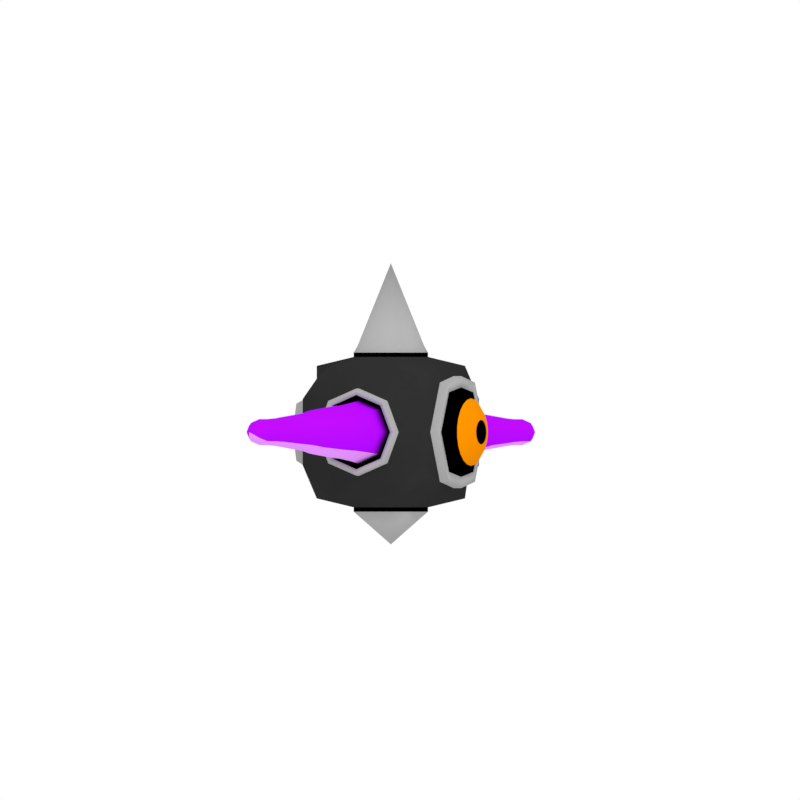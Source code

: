 # Source: FlotseyeSpriting.blend  (saved by Blender 2.79.0; exported with 4.5.12 LTS)
import bpy
from mathutils import Matrix  # noqa: F401  (used for matrix-valued properties, if any)

bpy.ops.wm.read_factory_settings(use_empty=True)
scene = bpy.context.scene
scene.name = 'Scene'

# ---- collections
col_collection_1 = bpy.data.collections.new('Collection 1'); scene.collection.children.link(col_collection_1)

# ---- materials (node trees are filled in below, after node groups)
mat_skin = bpy.data.materials.new('Skin')
mat_skin.alpha_threshold = 0.0
mat_skin.use_transparent_shadow = False
mat_skin.diffuse_color = (0.4554, 0.003441, 1.0, 1.0)
mat_skin.roughness = 0.5
mat_skin.specular_intensity = 0.0
mat_iris = bpy.data.materials.new('Iris')
mat_iris.alpha_threshold = 0.0
mat_iris.use_transparent_shadow = False
mat_iris.diffuse_color = (0.8, 0.2405, 0.0, 1.0)
mat_iris.roughness = 0.5
mat_iris.specular_intensity = 0.0
mat_underskin = bpy.data.materials.new('UnderSkin')
mat_underskin.alpha_threshold = 0.0
mat_underskin.use_transparent_shadow = False
mat_underskin.diffuse_color = (0.7816, 0.2922, 1.0, 1.0)
mat_underskin.roughness = 0.5
mat_underskin.specular_intensity = 0.0
mat_eyewhite = bpy.data.materials.new('EyeWhite')
mat_eyewhite.alpha_threshold = 0.0
mat_eyewhite.use_transparent_shadow = False
mat_eyewhite.diffuse_color = (0.0, 0.0, 0.0, 1.0)
mat_eyewhite.roughness = 0.5
mat_eyewhite.specular_intensity = 0.0
mat_black = bpy.data.materials.new('Black')
mat_black.alpha_threshold = 0.0
mat_black.use_transparent_shadow = False
mat_black.diffuse_color = (0.0, 0.0, 0.0, 1.0)
mat_black.roughness = 0.5
mat_black.specular_intensity = 0.0
mat_metal = bpy.data.materials.new('Metal')
mat_metal.alpha_threshold = 0.0
mat_metal.use_transparent_shadow = False
mat_metal.diffuse_color = (0.3757, 0.3757, 0.3757, 1.0)
mat_metal.roughness = 0.5
mat_metal.line_color = (0.0, 0.0, 0.0, 1.0)
mat_carapace = bpy.data.materials.new('Carapace')
mat_carapace.alpha_threshold = 0.0
mat_carapace.use_transparent_shadow = False
mat_carapace.diffuse_color = (0.02539, 0.02539, 0.02539, 1.0)
mat_carapace.roughness = 0.5
mat_carapace.specular_intensity = 0.0

# ---- material node trees

# ---- world
world_world = bpy.data.worlds.new('World'); scene.world = world_world
world_world.color = (1.0, 1.0, 1.0)
world_world.use_sun_shadow = False
world_world.sun_shadow_jitter_overblur = 0.0
world_world.cycles.sampling_method = 'MANUAL'

# ---- cameras
cam_camera_001 = bpy.data.cameras.new('Camera.001')
cam_camera_001.type = 'ORTHO'
cam_camera_001.clip_end = 100.0
cam_camera_001.lens = 35.0
cam_camera_001.sensor_width = 32.0
cam_camera_001.sensor_height = 18.0
cam_camera_001.ortho_scale = 18.8
cam_camera_001.display_size = 2.0
cam_camera_001.shift_y = 0.05
cam_camera_001.dof.focus_distance = 0.0
cam_camera_001.dof.aperture_fstop = 128.0
cam_camera_001.dof.aperture_blades = 6

# ---- lights
light_sun = bpy.data.lights.new('Sun', 'SUN')
light_sun.transmission_factor = 0.0
light_sun.angle = 0.1993
light_sun.energy = 1.0
light_sun.shadow_buffer_clip_start = 0.5
light_sun.shadow_soft_size = 0.1
light_sun.shadow_cascade_max_distance = 1000.0

# ---- meshes
me_cylinder = bpy.data.meshes.new('Cylinder')
me_cylinder.from_pydata([(1.016, 0.4899, 9.793e-09), (1.833, 0.3983, -3.089e-08), (1.016, 0.3464, -0.3464), (1.833, 0.2816, -0.2816), (1.016, -2.276e-08, -0.4899), (1.833, -1.727e-08, -0.3983), (1.016, -0.3464, -0.3464), (1.833, -0.2816, -0.2816), (1.016, -0.4899, 9.793e-09), (1.833, -0.3983, -3.089e-08), (1.016, -0.3464, 0.3464), (1.833, -0.2816, 0.2816), (1.016, 4.498e-09, 0.4899), (1.833, 4.885e-09, 0.3983), (1.016, 0.3464, 0.3464), (1.833, 0.2816, 0.2816), (1.431, 0.4387, -1.485e-08), (1.431, 0.3102, -0.3102), (1.431, -1.978e-08, -0.4387), (1.431, -0.3102, -0.3102), (1.431, -0.4387, -1.485e-08), (1.431, -0.3102, 0.3102), (1.431, 4.631e-09, 0.4387), (1.431, 0.3102, 0.3102), (2.199, 0.2687, -0.2687), (2.199, 0.38, -3.156e-08), (2.199, -1.447e-08, -0.38), (2.199, -0.2687, -0.2687), (2.199, -0.38, -3.156e-08), (2.199, -0.2687, 0.2687), (2.199, 6.67e-09, 0.38), (2.199, 0.2687, 0.2687), (2.573, 0.248, -0.248), (2.573, 0.3508, -2.828e-08), (2.573, -1.289e-08, -0.3508), (2.573, -0.248, -0.248), (2.573, -0.3508, -2.828e-08), (2.573, -0.248, 0.248), (2.573, 6.624e-09, 0.3508), (2.573, 0.248, 0.248), (2.895, 0.2285, -0.2285), (2.895, 0.3232, -2.545e-08), (2.895, 4.095e-08, -0.3232), (2.895, -0.2285, -0.2285), (2.895, -0.3232, -2.545e-08), (2.895, -0.2285, 0.2285), (2.895, 5.894e-08, 0.3232), (2.895, 0.2285, 0.2285), (3.182, 0.1979, -0.1979), (3.182, 0.2799, -2.139e-08), (3.182, 1.085e-07, -0.2799), (3.182, -0.1979, -0.1979), (3.182, -0.2799, -2.139e-08), (3.182, -0.1979, 0.1979), (3.182, 1.241e-07, 0.2799), (3.182, 0.1979, 0.1979), (3.479, 0.1826, -0.1826), (3.479, 0.2582, -1.843e-08), (3.479, 1.097e-07, -0.2582), (3.479, -0.1826, -0.1826), (3.479, -0.2582, -1.843e-08), (3.479, -0.1826, 0.1826), (3.479, 1.24e-07, 0.2582), (3.479, 0.1826, 0.1826), (3.813, 0.1645, -0.1645), (3.813, 0.2326, -1.569e-08), (3.813, 1.108e-07, -0.2326), (3.813, -0.1645, -0.1645), (3.813, -0.2326, -1.569e-08), (3.813, -0.1645, 0.1645), (3.813, 1.237e-07, 0.2326), (3.813, 0.1645, 0.1645), (4.128, 0.1469, -0.1469), (4.128, 0.2078, -1.139e-08), (4.128, 2.31e-07, -0.2078), (4.128, -0.1469, -0.1469), (4.128, -0.2078, -1.139e-08), (4.128, -0.1469, 0.1469), (4.128, 2.426e-07, 0.2078), (4.128, 0.1469, 0.1469), (4.403, 0.1387, -0.1387), (4.403, 0.1962, -1.002e-08), (4.403, 3.505e-07, -0.1962), (4.403, -0.1387, -0.1387), (4.403, -0.1962, -1.002e-08), (4.403, -0.1387, 0.1387), (4.403, 3.614e-07, 0.1962), (4.403, 0.1387, 0.1387), (4.689, 0.1387, -0.1387), (4.689, 0.1962, -1.002e-08), (4.689, 3.505e-07, -0.1962), (4.689, -0.1387, -0.1387), (4.689, -0.1962, -1.002e-08), (4.689, -0.1387, 0.1387), (4.689, 3.614e-07, 0.1962), (4.689, 0.1387, 0.1387), (4.876, 0.08783, -0.08783), (4.876, 0.1242, -1.561e-09), (4.876, 2.928e-07, -0.1242), (4.876, -0.08783, -0.08783), (4.876, -0.1242, -1.561e-09), (4.876, -0.08783, 0.08783), (4.876, 2.998e-07, 0.1242), (4.876, 0.08783, 0.08783), (5.043, 4.768e-07, 1.397e-08)], [], [(16, 1, 3, 17), (17, 3, 5, 18), (18, 5, 7, 19), (19, 7, 9, 20), (20, 9, 11, 21), (21, 11, 13, 22), (15, 13, 30, 31), (22, 13, 15, 23), (23, 15, 1, 16), (0, 2, 4, 6, 8, 10, 12, 14), (14, 23, 16, 0), (12, 22, 23, 14), (10, 21, 22, 12), (8, 20, 21, 10), (6, 19, 20, 8), (4, 18, 19, 6), (2, 17, 18, 4), (0, 16, 17, 2), (27, 26, 34, 35), (5, 3, 24, 26), (11, 9, 28, 29), (1, 15, 31, 25), (3, 1, 25, 24), (7, 5, 26, 27), (13, 11, 29, 30), (9, 7, 27, 28), (39, 38, 46, 47), (24, 25, 33, 32), (25, 31, 39, 33), (30, 29, 37, 38), (28, 27, 35, 36), (26, 24, 32, 34), (31, 30, 38, 39), (29, 28, 36, 37), (44, 43, 51, 52), (37, 36, 44, 45), (35, 34, 42, 43), (32, 33, 41, 40), (33, 39, 47, 41), (38, 37, 45, 46), (36, 35, 43, 44), (34, 32, 40, 42), (49, 55, 63, 57), (42, 40, 48, 50), (47, 46, 54, 55), (45, 44, 52, 53), (43, 42, 50, 51), (40, 41, 49, 48), (41, 47, 55, 49), (46, 45, 53, 54), (61, 60, 68, 69), (54, 53, 61, 62), (52, 51, 59, 60), (50, 48, 56, 58), (55, 54, 62, 63), (53, 52, 60, 61), (51, 50, 58, 59), (48, 49, 57, 56), (71, 70, 78, 79), (59, 58, 66, 67), (56, 57, 65, 64), (57, 63, 71, 65), (62, 61, 69, 70), (60, 59, 67, 68), (58, 56, 64, 66), (63, 62, 70, 71), (78, 77, 85, 86), (69, 68, 76, 77), (67, 66, 74, 75), (64, 65, 73, 72), (65, 71, 79, 73), (70, 69, 77, 78), (68, 67, 75, 76), (66, 64, 72, 74), (80, 81, 89, 88), (76, 75, 83, 84), (74, 72, 80, 82), (79, 78, 86, 87), (77, 76, 84, 85), (75, 74, 82, 83), (72, 73, 81, 80), (73, 79, 87, 81), (95, 94, 102, 103), (81, 87, 95, 89), (86, 85, 93, 94), (84, 83, 91, 92), (82, 80, 88, 90), (87, 86, 94, 95), (85, 84, 92, 93), (83, 82, 90, 91), (98, 96, 104), (93, 92, 100, 101), (91, 90, 98, 99), (88, 89, 97, 96), (89, 95, 103, 97), (94, 93, 101, 102), (92, 91, 99, 100), (90, 88, 96, 98), (103, 102, 104), (101, 100, 104), (99, 98, 104), (96, 97, 104), (97, 103, 104), (102, 101, 104), (100, 99, 104)])
me_cylinder.polygons.foreach_set('use_smooth', [True] * 105)
me_cylinder.polygons.foreach_set('material_index', [0, 2, 2, 0, 0, 0, 0, 0, 0, 0, 0, 0, 0, 0, 0, 2, 2, 0, 2, 2, 0, 0, 0, 2, 0, 0, 0, 0, 0, 0, 0, 2, 0, 0, 0, 0, 2, 0, 0, 0, 0, 2, 0, 2, 0, 0, 2, 0, 0, 0, 0, 0, 0, 2, 0, 0, 2, 0, 0, 2, 0, 0, 0, 0, 2, 0, 0, 0, 2, 0, 0, 0, 0, 2, 0, 0, 2, 0, 0, 2, 0, 0, 0, 0, 0, 0, 2, 0, 0, 2, 2, 0, 2, 0, 0, 0, 0, 2, 0, 0, 2, 0, 0, 0, 0])
me_cylinder.materials.append(mat_skin)
me_cylinder.materials.append(mat_iris)
me_cylinder.materials.append(mat_underskin)
me_cylinder.use_remesh_preserve_volume = False
me_cylinder.use_remesh_preserve_attributes = False
me_cylinder.use_mirror_vertex_groups = False
me_cylinder.update()
me_sphere = bpy.data.meshes.new('Sphere')
me_sphere.from_pydata([(0.0, -0.6783, 0.1863), (0.0, -0.6253, 0.36), (0.0, -0.5109, 0.5091), (0.0, -0.3618, 0.6235), (0.0, -0.1882, 0.6954), (0.0, -0.001833, 0.7199), (0.0, 0.1845, 0.6954), (0.0, 0.3581, 0.6235), (0.0, 0.5072, 0.5091), (0.0, 0.6216, 0.36), (0.0, 0.6936, 0.1863), (0.0, 0.7181, 6.806e-08), (0.04622, -0.6783, 0.1788), (0.09514, -0.6253, 0.3454), (0.1371, -0.5109, 0.4884), (0.1694, -0.3618, 0.5982), (0.1896, -0.1882, 0.6672), (0.1966, -0.001833, 0.6908), (0.1896, 0.1845, 0.6672), (0.1694, 0.3581, 0.5982), (0.1371, 0.5072, 0.4884), (0.09514, 0.6216, 0.3454), (0.04622, 0.6936, 0.1788), (0.09446, -0.6783, 0.1568), (0.1883, -0.6253, 0.3028), (0.2689, -0.5109, 0.4283), (0.3308, -0.3618, 0.5245), (0.3697, -0.1882, 0.585), (0.3829, -0.001833, 0.6056), (0.3697, 0.1845, 0.585), (0.3308, 0.3581, 0.5245), (0.2689, 0.5072, 0.4283), (0.1883, 0.6216, 0.3028), (0.09446, 0.6936, 0.1568), (0.0, -0.7029, -2.3e-07), (0.1345, -0.6783, 0.122), (0.2658, -0.6253, 0.2357), (0.3785, -0.5109, 0.3334), (0.4649, -0.3618, 0.4083), (0.5193, -0.1882, 0.4554), (0.5378, -0.001833, 0.4715), (0.5193, 0.1845, 0.4554), (0.4649, 0.3581, 0.4083), (0.3785, 0.5072, 0.3334), (0.2658, 0.6216, 0.2357), (0.1345, 0.6936, 0.122), (0.1632, -0.6783, 0.0774), (0.3212, -0.6253, 0.1495), (0.4568, -0.5109, 0.2115), (0.5609, -0.3618, 0.259), (0.6263, -0.1882, 0.2889), (0.6486, -0.001833, 0.2991), (0.6263, 0.1845, 0.2889), (0.5609, 0.3581, 0.259), (0.4568, 0.5072, 0.2115), (0.3212, 0.6216, 0.1495), (0.1632, 0.6936, 0.0774), (0.1782, -0.6783, 0.02652), (0.35, -0.6253, 0.05123), (0.4976, -0.5109, 0.07245), (0.6109, -0.3618, 0.08873), (0.682, -0.1882, 0.09897), (0.7063, -0.001833, 0.1025), (0.682, 0.1845, 0.09897), (0.6109, 0.3581, 0.08873), (0.4976, 0.5072, 0.07245), (0.35, 0.6216, 0.05123), (0.1782, 0.6936, 0.02652), (0.1782, -0.6783, -0.02652), (0.35, -0.6253, -0.05123), (0.4976, -0.5109, -0.07245), (0.6109, -0.3618, -0.08873), (0.682, -0.1882, -0.09897), (0.7063, -0.001833, -0.1025), (0.682, 0.1845, -0.09897), (0.6109, 0.3581, -0.08873), (0.4976, 0.5072, -0.07245), (0.35, 0.6216, -0.05123), (0.1782, 0.6936, -0.02652), (0.1632, -0.6783, -0.0774), (0.3212, -0.6253, -0.1495), (0.4568, -0.5109, -0.2115), (0.5609, -0.3618, -0.259), (0.6263, -0.1882, -0.2889), (0.6486, -0.001833, -0.2991), (0.6263, 0.1845, -0.2889), (0.5609, 0.3581, -0.259), (0.4568, 0.5072, -0.2115), (0.3212, 0.6216, -0.1495), (0.1632, 0.6936, -0.0774), (0.1345, -0.6783, -0.122), (0.2658, -0.6253, -0.2357), (0.3785, -0.5109, -0.3334), (0.4649, -0.3618, -0.4083), (0.5193, -0.1882, -0.4554), (0.5378, -0.001833, -0.4715), (0.5193, 0.1845, -0.4554), (0.4649, 0.3581, -0.4083), (0.3785, 0.5072, -0.3334), (0.2658, 0.6216, -0.2357), (0.1345, 0.6936, -0.122), (0.09446, -0.6783, -0.1568), (0.1883, -0.6253, -0.3028), (0.2689, -0.5109, -0.4283), (0.3308, -0.3618, -0.5245), (0.3697, -0.1882, -0.585), (0.3829, -0.001833, -0.6056), (0.3697, 0.1845, -0.585), (0.3308, 0.3581, -0.5245), (0.2689, 0.5072, -0.4283), (0.1883, 0.6216, -0.3028), (0.09446, 0.6936, -0.1568), (0.04622, -0.6783, -0.1788), (0.09514, -0.6253, -0.3454), (0.1371, -0.5109, -0.4884), (0.1694, -0.3618, -0.5982), (0.1896, -0.1882, -0.6672), (0.1966, -0.001833, -0.6908), (0.1896, 0.1845, -0.6672), (0.1694, 0.3581, -0.5982), (0.1371, 0.5072, -0.4884), (0.09514, 0.6216, -0.3454), (0.04622, 0.6936, -0.1788), (0.0, -0.6783, -0.1863), (0.0, -0.6253, -0.36), (0.0, -0.5109, -0.5091), (0.0, -0.3618, -0.6235), (0.0, -0.1882, -0.6954), (0.0, -0.001833, -0.7199), (0.0, 0.1845, -0.6954), (0.0, 0.3581, -0.6235), (0.0, 0.5072, -0.5091), (0.0, 0.6216, -0.36), (0.0, 0.6936, -0.1863)], [], [(4, 3, 15, 16), (11, 10, 22), (1, 0, 12, 13), (8, 7, 19, 20), (5, 4, 16, 17), (2, 1, 13, 14), (9, 8, 20, 21), (6, 5, 17, 18), (3, 2, 14, 15), (10, 9, 21, 22), (0, 34, 12), (7, 6, 18, 19), (21, 20, 31, 32), (18, 17, 28, 29), (15, 14, 25, 26), (22, 21, 32, 33), (12, 34, 23), (19, 18, 29, 30), (16, 15, 26, 27), (11, 22, 33), (13, 12, 23, 24), (20, 19, 30, 31), (17, 16, 27, 28), (14, 13, 24, 25), (24, 23, 35, 36), (31, 30, 42, 43), (28, 27, 39, 40), (25, 24, 36, 37), (32, 31, 43, 44), (29, 28, 40, 41), (26, 25, 37, 38), (33, 32, 44, 45), (23, 34, 35), (30, 29, 41, 42), (27, 26, 38, 39), (11, 33, 45), (45, 44, 55, 56), (35, 34, 46), (42, 41, 52, 53), (39, 38, 49, 50), (11, 45, 56), (36, 35, 46, 47), (43, 42, 53, 54), (40, 39, 50, 51), (37, 36, 47, 48), (44, 43, 54, 55), (41, 40, 51, 52), (38, 37, 48, 49), (48, 47, 58, 59), (55, 54, 65, 66), (52, 51, 62, 63), (49, 48, 59, 60), (56, 55, 66, 67), (46, 34, 57), (53, 52, 63, 64), (50, 49, 60, 61), (11, 56, 67), (47, 46, 57, 58), (54, 53, 64, 65), (51, 50, 61, 62), (11, 67, 78), (58, 57, 68, 69), (65, 64, 75, 76), (62, 61, 72, 73), (59, 58, 69, 70), (66, 65, 76, 77), (63, 62, 73, 74), (60, 59, 70, 71), (67, 66, 77, 78), (57, 34, 68), (64, 63, 74, 75), (61, 60, 71, 72), (71, 70, 81, 82), (78, 77, 88, 89), (68, 34, 79), (75, 74, 85, 86), (72, 71, 82, 83), (11, 78, 89), (69, 68, 79, 80), (76, 75, 86, 87), (73, 72, 83, 84), (70, 69, 80, 81), (77, 76, 87, 88), (74, 73, 84, 85), (81, 80, 91, 92), (88, 87, 98, 99), (85, 84, 95, 96), (82, 81, 92, 93), (89, 88, 99, 100), (79, 34, 90), (86, 85, 96, 97), (83, 82, 93, 94), (11, 89, 100), (80, 79, 90, 91), (87, 86, 97, 98), (84, 83, 94, 95), (94, 93, 104, 105), (11, 100, 111), (91, 90, 101, 102), (98, 97, 108, 109), (95, 94, 105, 106), (92, 91, 102, 103), (99, 98, 109, 110), (96, 95, 106, 107), (93, 92, 103, 104), (100, 99, 110, 111), (90, 34, 101), (97, 96, 107, 108), (104, 103, 114, 115), (111, 110, 121, 122), (101, 34, 112), (108, 107, 118, 119), (105, 104, 115, 116), (11, 111, 122), (102, 101, 112, 113), (109, 108, 119, 120), (106, 105, 116, 117), (103, 102, 113, 114), (110, 109, 120, 121), (107, 106, 117, 118), (117, 116, 127, 128), (114, 113, 124, 125), (121, 120, 131, 132), (118, 117, 128, 129), (115, 114, 125, 126), (122, 121, 132, 133), (112, 34, 123), (119, 118, 129, 130), (116, 115, 126, 127), (11, 122, 133), (113, 112, 123, 124), (120, 119, 130, 131)])
me_sphere.polygons.foreach_set('use_smooth', [True] * 132)
me_sphere.polygons.foreach_set('material_index', [0, 0, 1, 0, 0, 1, 0, 0, 0, 0, 2, 0, 0, 0, 0, 0, 2, 0, 0, 0, 1, 0, 0, 1, 1, 0, 0, 1, 0, 0, 0, 0, 2, 0, 0, 0, 0, 2, 0, 0, 0, 1, 0, 0, 1, 0, 0, 0, 1, 0, 0, 0, 0, 2, 0, 0, 0, 1, 0, 0, 0, 1, 0, 0, 1, 0, 0, 0, 0, 2, 0, 0, 0, 0, 2, 0, 0, 0, 1, 0, 0, 1, 0, 0, 1, 0, 0, 0, 0, 2, 0, 0, 0, 1, 0, 0, 0, 0, 1, 0, 0, 1, 0, 0, 0, 0, 2, 0, 0, 0, 2, 0, 0, 0, 1, 0, 0, 1, 0, 0, 0, 1, 0, 0, 0, 0, 2, 0, 0, 0, 1, 0])
_ca = me_sphere.color_attributes.new('Col', 'BYTE_COLOR', 'CORNER')
_ca.data.foreach_set('color', [1.0, 1.0, 1.0, 1.0, 1.0, 1.0, 1.0, 1.0, 1.0, 1.0, 1.0, 1.0, 1.0, 1.0, 1.0, 1.0, 1.0, 0.9216, 0.3864, 1.0, 1.0, 0.9216, 0.3864, 1.0, 1.0, 0.9216, 0.3864, 1.0, 1.0, 0.4678, 0.04519, 1.0, 0.0, 0.0, 0.0, 1.0, 0.0, 0.0, 0.0, 1.0, 1.0, 0.4678, 0.04519, 1.0, 1.0, 0.9131, 0.3813, 1.0, 1.0, 0.9216, 0.3864, 1.0, 1.0, 0.9216, 0.3864, 1.0, 1.0, 0.9216, 0.3864, 1.0, 1.0, 1.0, 1.0, 1.0, 1.0, 1.0, 1.0, 1.0, 1.0, 1.0, 1.0, 1.0, 1.0, 1.0, 1.0, 1.0, 1.0, 1.0, 1.0, 1.0, 1.0, 0.4678, 0.04519, 1.0, 1.0, 0.4678, 0.04519, 1.0, 1.0, 1.0, 1.0, 1.0, 1.0, 0.9216, 0.3864, 1.0, 1.0, 0.9131, 0.3813, 1.0, 1.0, 0.9216, 0.3864, 1.0, 1.0, 0.9216, 0.3864, 1.0, 1.0, 1.0, 1.0, 1.0, 1.0, 1.0, 1.0, 1.0, 1.0, 1.0, 1.0, 1.0, 1.0, 1.0, 1.0, 1.0, 1.0, 1.0, 1.0, 1.0, 1.0, 1.0, 1.0, 1.0, 1.0, 1.0, 1.0, 1.0, 1.0, 1.0, 1.0, 1.0, 1.0, 0.9216, 0.3864, 1.0, 1.0, 0.9216, 0.3864, 1.0, 1.0, 0.9216, 0.3864, 1.0, 1.0, 0.9216, 0.3864, 1.0, 0.0, 0.0, 0.0, 1.0, 0.0, 0.0, 0.0, 1.0, 0.0, 0.0, 0.0, 1.0, 1.0, 0.9216, 0.3864, 1.0, 1.0, 0.9216, 0.3864, 1.0, 1.0, 0.9216, 0.3864, 1.0, 1.0, 0.9216, 0.3864, 1.0, 1.0, 0.9216, 0.3864, 1.0, 1.0, 0.9216, 0.3864, 1.0, 1.0, 0.9216, 0.3864, 1.0, 1.0, 0.9216, 0.3864, 1.0, 1.0, 1.0, 1.0, 1.0, 1.0, 1.0, 1.0, 1.0, 1.0, 1.0, 1.0, 1.0, 1.0, 1.0, 1.0, 1.0, 1.0, 1.0, 1.0, 1.0, 1.0, 1.0, 1.0, 1.0, 1.0, 1.0, 1.0, 1.0, 1.0, 1.0, 1.0, 1.0, 1.0, 0.9216, 0.3864, 1.0, 1.0, 0.9216, 0.3864, 1.0, 1.0, 0.9216, 0.3864, 1.0, 1.0, 0.9216, 0.3864, 1.0, 0.0, 0.0, 0.0, 1.0, 0.0, 0.0, 0.0, 1.0, 0.0, 0.0, 0.0, 1.0, 1.0, 0.9216, 0.3864, 1.0, 1.0, 0.9216, 0.3864, 1.0, 1.0, 0.9216, 0.3864, 1.0, 1.0, 0.9216, 0.3864, 1.0, 1.0, 1.0, 1.0, 1.0, 1.0, 1.0, 1.0, 1.0, 1.0, 1.0, 1.0, 1.0, 1.0, 1.0, 1.0, 1.0, 1.0, 0.9216, 0.3864, 1.0, 1.0, 0.9216, 0.3864, 1.0, 1.0, 0.9216, 0.3864, 1.0, 1.0, 0.4678, 0.04519, 1.0, 0.0, 0.0, 0.0, 1.0, 0.0, 0.0, 0.0, 1.0, 1.0, 0.4678, 0.04519, 1.0, 1.0, 0.9216, 0.3864, 1.0, 1.0, 0.9216, 0.3864, 1.0, 1.0, 0.9216, 0.3864, 1.0, 1.0, 0.9216, 0.3864, 1.0, 1.0, 1.0, 1.0, 1.0, 1.0, 1.0, 1.0, 1.0, 1.0, 1.0, 1.0, 1.0, 1.0, 1.0, 1.0, 1.0, 1.0, 1.0, 1.0, 1.0, 1.0, 0.4678, 0.04519, 1.0, 1.0, 0.4678, 0.04519, 1.0, 1.0, 1.0, 1.0, 1.0, 1.0, 0.4678, 0.04519, 1.0, 0.0, 0.0, 0.0, 1.0, 0.0, 0.0, 0.0, 1.0, 1.0, 0.4678, 0.04519, 1.0, 1.0, 0.9216, 0.3864, 1.0, 1.0, 0.9216, 0.3864, 1.0, 1.0, 0.9216, 0.3864, 1.0, 1.0, 0.9216, 0.3864, 1.0, 1.0, 1.0, 1.0, 1.0, 1.0, 1.0, 1.0, 1.0, 1.0, 1.0, 1.0, 1.0, 1.0, 1.0, 1.0, 1.0, 1.0, 1.0, 1.0, 1.0, 1.0, 0.4678, 0.04519, 1.0, 1.0, 0.4678, 0.04519, 1.0, 1.0, 1.0, 1.0, 1.0, 1.0, 0.9216, 0.3864, 1.0, 1.0, 0.9216, 0.3864, 1.0, 1.0, 0.9216, 0.3864, 1.0, 1.0, 0.9216, 0.3864, 1.0, 1.0, 1.0, 1.0, 1.0, 1.0, 1.0, 1.0, 1.0, 1.0, 1.0, 1.0, 1.0, 1.0, 1.0, 1.0, 1.0, 1.0, 1.0, 1.0, 1.0, 1.0, 1.0, 1.0, 1.0, 1.0, 1.0, 1.0, 1.0, 1.0, 1.0, 1.0, 1.0, 1.0, 0.9216, 0.3864, 1.0, 1.0, 0.9216, 0.3864, 1.0, 1.0, 0.9216, 0.3864, 1.0, 1.0, 0.9216, 0.3864, 1.0, 0.0, 0.0, 0.0, 1.0, 0.0, 0.0, 0.0, 1.0, 0.0, 0.0, 0.0, 1.0, 1.0, 0.9216, 0.3864, 1.0, 1.0, 0.9216, 0.3864, 1.0, 1.0, 0.9216, 0.3864, 1.0, 1.0, 0.9216, 0.3864, 1.0, 1.0, 1.0, 1.0, 1.0, 1.0, 1.0, 1.0, 1.0, 1.0, 1.0, 1.0, 1.0, 1.0, 1.0, 1.0, 1.0, 1.0, 0.9216, 0.3864, 1.0, 1.0, 0.9216, 0.3864, 1.0, 1.0, 0.9216, 0.3864, 1.0, 1.0, 0.9216, 0.3864, 1.0, 1.0, 0.9216, 0.3864, 1.0, 1.0, 0.9216, 0.3864, 1.0, 1.0, 0.9216, 0.3864, 1.0, 0.0, 0.0, 0.0, 1.0, 0.0, 0.0, 0.0, 1.0, 0.0, 0.0, 0.0, 1.0, 1.0, 0.9216, 0.3864, 1.0, 1.0, 0.9216, 0.3864, 1.0, 1.0, 0.9216, 0.3864, 1.0, 1.0, 0.9216, 0.3864, 1.0, 1.0, 1.0, 1.0, 1.0, 1.0, 1.0, 1.0, 1.0, 1.0, 1.0, 1.0, 1.0, 1.0, 1.0, 1.0, 1.0, 1.0, 0.9216, 0.3864, 1.0, 1.0, 0.9216, 0.3864, 1.0, 1.0, 0.9216, 0.3864, 1.0, 1.0, 0.4678, 0.04519, 1.0, 0.0, 0.0, 0.0, 1.0, 0.0, 0.0, 0.0, 1.0, 1.0, 0.4678, 0.04519, 1.0, 1.0, 0.9216, 0.3864, 1.0, 1.0, 0.9216, 0.3864, 1.0, 1.0, 0.9216, 0.3864, 1.0, 1.0, 0.9216, 0.3864, 1.0, 1.0, 1.0, 1.0, 1.0, 1.0, 1.0, 1.0, 1.0, 1.0, 1.0, 1.0, 1.0, 1.0, 1.0, 1.0, 1.0, 1.0, 1.0, 1.0, 1.0, 1.0, 0.4678, 0.04519, 1.0, 1.0, 0.4678, 0.04519, 1.0, 1.0, 1.0, 1.0, 1.0, 1.0, 0.9216, 0.3864, 1.0, 1.0, 0.9216, 0.3864, 1.0, 1.0, 0.9216, 0.3864, 1.0, 1.0, 0.9216, 0.3864, 1.0, 1.0, 1.0, 1.0, 1.0, 1.0, 1.0, 1.0, 1.0, 1.0, 1.0, 1.0, 1.0, 1.0, 1.0, 1.0, 1.0, 1.0, 1.0, 1.0, 1.0, 1.0, 1.0, 1.0, 1.0, 1.0, 1.0, 1.0, 1.0, 1.0, 1.0, 1.0, 1.0, 1.0, 1.0, 1.0, 1.0, 1.0, 0.4678, 0.04519, 1.0, 1.0, 0.4678, 0.04519, 1.0, 1.0, 1.0, 1.0, 1.0, 1.0, 0.9216, 0.3864, 1.0, 1.0, 0.9216, 0.3864, 1.0, 1.0, 0.9216, 0.3864, 1.0, 1.0, 0.9216, 0.3864, 1.0, 1.0, 1.0, 1.0, 1.0, 1.0, 1.0, 1.0, 1.0, 1.0, 1.0, 1.0, 1.0, 1.0, 1.0, 1.0, 1.0, 1.0, 1.0, 1.0, 1.0, 1.0, 1.0, 1.0, 1.0, 1.0, 1.0, 1.0, 1.0, 1.0, 1.0, 1.0, 1.0, 1.0, 0.9216, 0.3864, 1.0, 1.0, 0.9216, 0.3864, 1.0, 1.0, 0.9216, 0.3864, 1.0, 1.0, 0.9216, 0.3864, 1.0, 0.0, 0.0, 0.0, 1.0, 0.0, 0.0, 0.0, 1.0, 0.0, 0.0, 0.0, 1.0, 1.0, 0.9216, 0.3864, 1.0, 1.0, 0.9216, 0.3864, 1.0, 1.0, 0.9216, 0.3864, 1.0, 1.0, 0.9216, 0.3864, 1.0, 1.0, 1.0, 1.0, 1.0, 1.0, 1.0, 1.0, 1.0, 1.0, 1.0, 1.0, 1.0, 1.0, 1.0, 1.0, 1.0, 1.0, 0.9216, 0.3864, 1.0, 1.0, 0.9216, 0.3864, 1.0, 1.0, 0.9216, 0.3864, 1.0, 1.0, 0.4678, 0.04519, 1.0, 0.0, 0.0, 0.0, 1.0, 0.0, 0.0, 0.0, 1.0, 1.0, 0.4678, 0.04519, 1.0, 1.0, 0.9216, 0.3864, 1.0, 1.0, 0.9216, 0.3864, 1.0, 1.0, 0.9216, 0.3864, 1.0, 1.0, 0.9216, 0.3864, 1.0, 1.0, 1.0, 1.0, 1.0, 1.0, 1.0, 1.0, 1.0, 1.0, 1.0, 1.0, 1.0, 1.0, 1.0, 1.0, 1.0, 1.0, 0.9216, 0.3864, 1.0, 1.0, 0.9216, 0.3864, 1.0, 1.0, 0.9216, 0.3864, 1.0, 1.0, 0.4678, 0.04519, 1.0, 0.0, 0.0, 0.0, 1.0, 0.0, 0.0, 0.0, 1.0, 1.0, 0.4678, 0.04519, 1.0, 1.0, 0.9216, 0.3864, 1.0, 1.0, 0.9216, 0.3864, 1.0, 1.0, 0.9216, 0.3864, 1.0, 1.0, 0.9216, 0.3864, 1.0, 1.0, 1.0, 1.0, 1.0, 1.0, 1.0, 1.0, 1.0, 1.0, 1.0, 1.0, 1.0, 1.0, 1.0, 1.0, 1.0, 1.0, 1.0, 1.0, 1.0, 1.0, 0.4678, 0.04519, 1.0, 1.0, 0.4678, 0.04519, 1.0, 1.0, 1.0, 1.0, 1.0, 1.0, 0.9216, 0.3864, 1.0, 1.0, 0.9216, 0.3864, 1.0, 1.0, 0.9216, 0.3864, 1.0, 1.0, 0.9216, 0.3864, 1.0, 1.0, 1.0, 1.0, 1.0, 1.0, 1.0, 1.0, 1.0, 1.0, 1.0, 1.0, 1.0, 1.0, 1.0, 1.0, 1.0, 1.0, 1.0, 1.0, 1.0, 1.0, 1.0, 1.0, 1.0, 1.0, 1.0, 1.0, 1.0, 1.0, 1.0, 1.0, 1.0, 1.0, 0.9216, 0.3864, 1.0, 1.0, 0.9216, 0.3864, 1.0, 1.0, 0.9216, 0.3864, 1.0, 1.0, 0.9216, 0.3864, 1.0, 0.0, 0.0, 0.0, 1.0, 0.0, 0.0, 0.0, 1.0, 0.0, 0.0, 0.0, 1.0, 1.0, 0.9216, 0.3864, 1.0, 1.0, 0.9216, 0.3864, 1.0, 1.0, 0.9216, 0.3864, 1.0, 1.0, 0.9216, 0.3864, 1.0, 1.0, 1.0, 1.0, 1.0, 1.0, 1.0, 1.0, 1.0, 1.0, 1.0, 1.0, 1.0, 1.0, 1.0, 1.0, 1.0, 1.0, 1.0, 1.0, 1.0, 1.0, 1.0, 1.0, 1.0, 1.0, 1.0, 1.0, 1.0, 1.0, 1.0, 1.0, 1.0, 1.0, 0.9216, 0.3864, 1.0, 1.0, 0.9216, 0.3864, 1.0, 1.0, 0.9216, 0.3864, 1.0, 1.0, 0.9216, 0.3864, 1.0, 0.0, 0.0, 0.0, 1.0, 0.0, 0.0, 0.0, 1.0, 0.0, 0.0, 0.0, 1.0, 1.0, 0.9216, 0.3864, 1.0, 1.0, 0.9216, 0.3864, 1.0, 1.0, 0.9216, 0.3864, 1.0, 1.0, 0.9216, 0.3864, 1.0, 1.0, 1.0, 1.0, 1.0, 1.0, 1.0, 1.0, 1.0, 1.0, 1.0, 1.0, 1.0, 1.0, 1.0, 1.0, 1.0, 1.0, 0.9216, 0.3864, 1.0, 1.0, 0.9216, 0.3864, 1.0, 1.0, 0.9216, 0.3864, 1.0, 1.0, 0.4678, 0.04519, 1.0, 0.0, 0.0, 0.0, 1.0, 0.0, 0.0, 0.0, 1.0, 1.0, 0.4678, 0.04519, 1.0, 1.0, 0.9216, 0.3864, 1.0, 1.0, 0.9216, 0.3864, 1.0, 1.0, 0.9216, 0.3864, 1.0, 1.0, 0.9216, 0.3864, 1.0, 1.0, 1.0, 1.0, 1.0, 1.0, 1.0, 1.0, 1.0, 1.0, 1.0, 1.0, 1.0, 1.0, 1.0, 1.0, 1.0, 1.0, 1.0, 1.0, 1.0, 1.0, 0.4678, 0.04519, 1.0, 1.0, 0.4678, 0.04519, 1.0, 1.0, 1.0, 1.0, 1.0, 1.0, 0.9216, 0.3864, 1.0, 1.0, 0.9216, 0.3864, 1.0, 1.0, 0.9216, 0.3864, 1.0, 1.0, 0.9216, 0.3864, 1.0, 1.0, 1.0, 1.0, 1.0, 1.0, 1.0, 1.0, 1.0, 1.0, 1.0, 1.0, 1.0, 1.0, 1.0, 1.0, 1.0, 1.0, 1.0, 1.0, 1.0, 1.0, 0.4678, 0.04519, 1.0, 1.0, 0.4678, 0.04519, 1.0, 1.0, 1.0, 1.0, 1.0, 1.0, 0.9216, 0.3864, 1.0, 1.0, 0.9216, 0.3864, 1.0, 1.0, 0.9216, 0.3864, 1.0, 1.0, 0.9216, 0.3864, 1.0, 1.0, 0.9216, 0.3864, 1.0, 1.0, 0.9047, 0.3712, 1.0, 1.0, 0.9216, 0.3864, 1.0, 1.0, 0.9216, 0.3864, 1.0, 1.0, 1.0, 1.0, 1.0, 1.0, 1.0, 1.0, 1.0, 1.0, 1.0, 1.0, 1.0, 1.0, 1.0, 1.0, 1.0, 1.0, 0.9216, 0.3864, 1.0, 1.0, 0.9216, 0.3864, 1.0, 1.0, 0.9216, 0.3864, 1.0, 1.0, 0.9216, 0.3864, 1.0, 0.0, 0.0, 0.0, 1.0, 0.0, 0.0, 0.0, 1.0, 0.0, 0.0, 0.0, 1.0, 1.0, 0.9216, 0.3864, 1.0, 1.0, 0.9216, 0.3864, 1.0, 1.0, 0.9216, 0.3864, 1.0, 1.0, 0.9216, 0.3864, 1.0, 1.0, 1.0, 1.0, 1.0, 1.0, 1.0, 1.0, 1.0, 1.0, 1.0, 1.0, 1.0, 1.0, 1.0, 1.0, 1.0, 1.0, 0.9216, 0.3864, 1.0, 1.0, 0.9216, 0.3864, 1.0, 1.0, 0.9216, 0.3864, 1.0, 1.0, 0.4678, 0.04519, 1.0, 0.0, 0.0, 0.0, 1.0, 0.0, 0.0, 0.0, 1.0, 1.0, 0.4678, 0.04519, 1.0, 1.0, 0.9216, 0.3864, 1.0, 1.0, 0.9216, 0.3864, 1.0, 1.0, 0.9216, 0.3864, 1.0, 1.0, 0.9216, 0.3864, 1.0, 1.0, 1.0, 1.0, 1.0, 1.0, 1.0, 1.0, 1.0, 1.0, 1.0, 1.0, 1.0, 1.0, 1.0, 1.0, 1.0, 1.0, 1.0, 1.0, 1.0, 1.0, 1.0, 1.0, 1.0, 1.0, 1.0, 1.0, 1.0, 1.0, 1.0, 1.0, 1.0, 1.0, 0.9216, 0.3864, 1.0, 1.0, 0.9216, 0.3864, 1.0, 1.0, 0.9216, 0.3864, 1.0, 1.0, 0.4678, 0.04519, 1.0, 0.0, 0.0, 0.0, 1.0, 0.0, 0.0, 0.0, 1.0, 1.0, 0.4678, 0.04519, 1.0, 1.0, 0.9216, 0.3864, 1.0, 1.0, 0.9216, 0.3864, 1.0, 1.0, 0.9216, 0.3864, 1.0, 1.0, 0.9216, 0.3864, 1.0, 1.0, 1.0, 1.0, 1.0, 1.0, 1.0, 1.0, 1.0, 1.0, 1.0, 1.0, 1.0, 1.0, 1.0, 1.0, 1.0, 1.0, 1.0, 1.0, 1.0, 1.0, 0.4678, 0.04519, 1.0, 1.0, 0.4678, 0.04519, 1.0, 1.0, 1.0, 1.0, 1.0, 1.0, 0.9216, 0.3864, 1.0, 1.0, 0.9216, 0.3864, 1.0, 1.0, 0.9216, 0.3864, 1.0, 1.0, 0.9216, 0.3864, 1.0, 1.0, 0.9216, 0.3864, 1.0, 1.0, 0.9216, 0.3864, 1.0, 1.0, 0.9216, 0.3864, 1.0, 1.0, 0.9216, 0.3864, 1.0, 1.0, 1.0, 1.0, 1.0, 1.0, 1.0, 1.0, 1.0, 1.0, 1.0, 1.0, 1.0, 1.0, 1.0, 1.0, 1.0, 1.0, 0.9216, 0.3864, 1.0, 1.0, 0.9216, 0.3864, 1.0, 1.0, 0.9216, 0.3864, 1.0, 1.0, 0.9216, 0.3864, 1.0, 0.0, 0.0, 0.0, 1.0, 0.0, 0.0, 0.0, 1.0, 0.0, 0.0, 0.0, 1.0, 1.0, 0.9216, 0.3864, 1.0, 1.0, 0.9216, 0.3864, 1.0, 1.0, 0.9216, 0.3864, 1.0, 1.0, 0.9216, 0.3864, 1.0, 1.0, 1.0, 1.0, 1.0, 1.0, 1.0, 1.0, 1.0, 1.0, 1.0, 1.0, 1.0, 1.0, 1.0, 1.0, 1.0, 1.0, 0.9216, 0.3864, 1.0, 1.0, 0.9216, 0.3864, 1.0, 1.0, 0.9216, 0.3864, 1.0, 1.0, 0.9216, 0.3864, 1.0, 0.0, 0.0, 0.0, 1.0, 0.0, 0.0, 0.0, 1.0, 0.0, 0.0, 0.0, 1.0, 1.0, 0.9216, 0.3864, 1.0, 1.0, 0.9216, 0.3864, 1.0, 1.0, 0.9216, 0.3864, 1.0, 1.0, 0.9216, 0.3864, 1.0, 1.0, 1.0, 1.0, 1.0, 1.0, 1.0, 1.0, 1.0, 1.0, 1.0, 1.0, 1.0, 1.0, 1.0, 1.0, 1.0, 1.0, 0.9216, 0.3864, 1.0, 1.0, 0.9216, 0.3864, 1.0, 1.0, 0.9216, 0.3864, 1.0, 1.0, 0.4678, 0.04519, 1.0, 0.0, 0.0, 0.0, 1.0, 0.0, 0.0, 0.0, 1.0, 1.0, 0.4678, 0.04519, 1.0, 1.0, 0.9216, 0.3864, 1.0, 1.0, 0.9216, 0.3864, 1.0, 1.0, 0.9216, 0.3864, 1.0, 1.0, 0.9216, 0.3864, 1.0, 1.0, 0.9216, 0.3864, 1.0, 1.0, 0.9216, 0.3864, 1.0, 1.0, 0.9216, 0.3864, 1.0, 1.0, 0.9216, 0.3864, 1.0, 1.0, 1.0, 1.0, 1.0, 1.0, 0.4678, 0.04519, 1.0, 1.0, 0.4678, 0.04519, 1.0, 1.0, 1.0, 1.0, 1.0, 1.0, 0.9216, 0.3864, 1.0, 1.0, 0.9216, 0.3864, 1.0, 1.0, 0.9216, 0.3864, 1.0, 1.0, 0.9216, 0.3864, 1.0, 1.0, 0.9216, 0.3864, 1.0, 1.0, 0.9216, 0.3864, 1.0, 1.0, 0.9216, 0.3864, 1.0, 1.0, 0.9216, 0.3864, 1.0, 1.0, 0.9216, 0.3864, 1.0, 1.0, 0.9216, 0.3864, 1.0, 1.0, 0.9216, 0.3864, 1.0, 1.0, 0.9216, 0.3864, 1.0, 1.0, 1.0, 1.0, 1.0, 1.0, 0.4678, 0.04519, 1.0, 1.0, 0.4678, 0.04519, 1.0, 1.0, 1.0, 1.0, 1.0, 1.0, 0.9216, 0.3864, 1.0, 1.0, 0.9216, 0.3864, 1.0, 1.0, 0.9216, 0.3864, 1.0, 1.0, 0.9216, 0.3864, 1.0, 1.0, 0.9216, 0.3864, 1.0, 1.0, 0.9216, 0.3864, 1.0, 1.0, 0.8963, 0.3663, 1.0, 1.0, 0.9216, 0.3864, 1.0, 1.0, 1.0, 1.0, 1.0, 1.0, 1.0, 1.0, 1.0, 1.0, 1.0, 1.0, 1.0, 1.0, 1.0, 1.0, 1.0, 1.0, 0.9216, 0.3864, 1.0, 1.0, 0.9216, 0.3864, 1.0, 1.0, 0.9216, 0.3864, 1.0, 1.0, 0.9216, 0.3864, 1.0, 0.0, 0.0, 0.0, 1.0, 0.0, 0.0, 0.0, 1.0, 0.0, 0.0, 0.0, 1.0, 1.0, 0.9216, 0.3864, 1.0, 1.0, 0.9216, 0.3864, 1.0, 1.0, 0.9216, 0.3864, 1.0, 1.0, 0.9216, 0.3864, 1.0, 1.0, 1.0, 1.0, 1.0, 1.0, 1.0, 1.0, 1.0, 1.0, 1.0, 1.0, 1.0, 1.0, 1.0, 1.0, 1.0, 1.0, 0.9216, 0.3864, 1.0, 1.0, 0.9216, 0.3864, 1.0, 1.0, 0.9216, 0.3864, 1.0, 1.0, 0.4678, 0.04519, 1.0, 0.0, 0.0, 0.0, 1.0, 0.0, 0.0, 0.0, 1.0, 1.0, 0.4678, 0.04519, 1.0, 1.0, 0.9216, 0.3864, 1.0, 1.0, 0.9216, 0.3864, 1.0, 1.0, 0.9216, 0.3864, 1.0, 1.0, 0.9216, 0.3864, 1.0])
me_sphere.materials.append(mat_eyewhite)
me_sphere.materials.append(mat_iris)
me_sphere.materials.append(mat_black)
me_sphere.use_remesh_preserve_volume = False
me_sphere.use_remesh_preserve_attributes = False
me_sphere.use_mirror_vertex_groups = False
me_sphere.update()
me_cube_001 = bpy.data.meshes.new('Cube.001')
me_cube_001.from_pydata([(0.5007, 1.0, 0.5564), (0.6995, 1.0, 0.0), (0.8354, -1.045, 1.743e-09), (0.5628, 0.0, -1.134), (0.8335, -0.8278, -0.8278), (0.8335, -0.8278, 0.8278), (0.8335, 0.8278, -0.8278), (0.8335, 0.8278, 0.8278), (0.5628, 0.0, 1.134), (0.5, -1.0, 1.0), (0.5, 1.0, -1.0), (0.5, -1.0, -1.0), (0.0, 1.0, -1.0), (0.0, 1.0, 1.0), (1.0, 1.0, 0.0), (1.0, 0.0, -1.0), (1.0, 0.0, 1.0), (1.0, -1.0, 0.0), (0.0, -1.0, -1.0), (0.0, -1.0, 1.0), (0.711, -1.17, -8.263e-10), (0.4234, 1.157, 0.4302), (0.5, 1.0, 1.0), (0.4903, -1.045, 0.7492), (1.0, 1.0, 0.5), (1.0, -1.0, 0.5), (0.0, -1.045, 0.8445), (1.129, 0.0, 0.6575), (0.0, 1.0, 0.6895), (0.4903, -1.045, -0.7492), (1.0, 1.0, -0.5), (1.0, -1.0, -0.5), (0.5007, 1.0, -0.5564), (0.0, -1.045, -0.8445), (1.129, 0.0, -0.6575), (0.0, 1.0, -0.6895), (0.4546, -0.4063, 1.134), (1.001, -0.5048, 1.003), (0.4546, -0.4063, -1.134), (1.0, -0.5, -1.0), (0.0, -0.5671, 1.134), (0.0, -0.5671, -1.134), (1.129, -0.6575, 0.0), (1.129, -0.4694, 0.4694), (1.129, -0.4694, -0.4694), (0.4546, 0.4063, 1.134), (1.0, 0.5, -1.0), (0.4546, 0.4063, -1.134), (1.0, 0.5, 1.0), (0.0, 0.5671, 1.134), (0.0, 0.5671, -1.134), (1.129, 0.6575, 0.0), (1.129, 0.4694, 0.4694), (1.129, 0.4694, -0.4694), (0.8354, -1.17, 1.743e-09), (0.7021, -0.3712, -1.068e-09), (0.4903, -1.17, 0.7492), (0.0, -1.17, 0.8445), (0.4903, -1.17, -0.7492), (0.0, -1.17, -0.8445), (0.4349, -1.17, 0.5993), (0.0, -1.17, 0.6755), (0.4349, -1.17, -0.5993), (0.0, -1.17, -0.6755), (0.0, -0.492, -1.675e-09), (0.4695, -0.3712, 0.505), (0.0, -0.3712, 0.5692), (0.4695, -0.3712, -0.505), (0.0, -0.3712, -0.5692), (0.9922, -1.967e-09, 0.0), (1.228, 0.0, 0.6575), (1.228, 0.0, -0.6575), (1.228, -0.6575, 0.0), (1.228, -0.4694, 0.4694), (1.228, -0.4694, -0.4694), (1.228, 0.6575, 0.0), (1.228, 0.4694, 0.4694), (1.228, 0.4694, -0.4694), (1.228, -1.967e-09, 0.5598), (1.228, -1.967e-09, -0.5598), (1.228, -0.5598, 0.0), (1.228, -0.3997, 0.3997), (1.228, -0.3997, -0.3997), (1.228, 0.5598, 0.0), (1.228, 0.3997, 0.3997), (1.228, 0.3997, -0.3997), (0.9922, -1.967e-09, 0.5598), (0.9922, -1.967e-09, -0.5598), (0.9922, -0.5598, 0.0), (0.9922, -0.3997, 0.3997), (0.9922, -0.3997, -0.3997), (0.9922, 0.5598, 0.0), (0.9922, 0.3997, 0.3997), (0.9922, 0.3997, -0.3997), (0.5628, 0.0, -1.199), (0.5628, 0.0, 1.199), (0.4546, -0.4063, 1.199), (0.4546, -0.4063, -1.199), (0.0, -0.5671, 1.199), (0.0, -0.5671, -1.199), (0.4546, 0.4063, 1.199), (0.4546, 0.4063, -1.199), (0.0, 0.5671, 1.199), (0.0, 0.5671, -1.199), (0.5007, 1.157, 0.5564), (0.6995, 1.157, 0.0), (0.0, 1.157, 0.6895), (0.5007, 1.157, -0.5564), (0.0, 1.157, -0.6895), (0.5514, 1.157, 5.24e-09), (0.3668, 1.375, 0.3371), (0.0, 1.157, 0.5331), (0.4234, 1.157, -0.4302), (0.0, 1.157, -0.5331), (0.4234, 1.375, 0.4302), (0.5514, 1.375, 5.24e-09), (0.3668, 1.144, 0.3371), (0.0, 1.375, 0.5331), (0.4234, 1.375, -0.4302), (0.0, 1.397, -0.5345), (0.4567, 1.375, 4.106e-09), (0.0, 1.375, 0.4177), (0.3668, 1.375, -0.3371), (0.0, 1.423, -0.42), (0.4567, 1.144, 4.106e-09), (0.0, 1.223, 4.106e-09), (0.0, 1.144, 0.4177), (0.3668, 1.144, -0.3371), (0.0, 1.145, -0.4163), (0.4021, 0.3675, 1.297), (0.5155, 1.605e-09, 1.297), (0.0, 0.5153, 1.297), (0.0, 0.0, 2.547), (0.4021, -0.3675, 1.297), (0.0, -0.5153, 1.297), (0.0, 0.0, -1.692)], [], [(31, 17, 2, 29), (0, 22, 7, 24), (43, 37, 5, 25), (28, 13, 22, 0), (38, 39, 4, 11), (41, 38, 11, 18), (36, 40, 19, 9), (3, 38, 97, 94), (25, 5, 9, 23), (17, 25, 23, 2), (8, 45, 100, 95), (47, 46, 15, 3), (2, 23, 56, 54), (23, 26, 57, 56), (23, 9, 19, 26), (44, 42, 17, 31), (52, 27, 70, 76), (52, 48, 16, 27), (32, 1, 14, 30), (48, 45, 8, 16), (28, 0, 104, 106), (37, 36, 9, 5), (0, 1, 105, 104), (51, 52, 76, 75), (42, 43, 25, 17), (1, 0, 24, 14), (12, 35, 32, 10), (10, 32, 30, 6), (46, 53, 34, 15), (39, 44, 31, 4), (11, 29, 33, 18), (4, 31, 29, 11), (15, 34, 44, 39), (27, 43, 73, 70), (16, 8, 36, 37), (34, 53, 77, 71), (50, 47, 101, 103), (38, 41, 99, 97), (3, 15, 39, 38), (27, 16, 37, 43), (6, 30, 53, 46), (14, 24, 52, 51), (7, 22, 45, 48), (24, 7, 48, 52), (30, 14, 51, 53), (10, 6, 46, 47), (12, 10, 47, 50), (22, 13, 49, 45), (58, 54, 20, 62), (59, 58, 62, 63), (33, 29, 58, 59), (29, 2, 54, 58), (62, 20, 55, 67), (63, 62, 67, 68), (54, 56, 60, 20), (56, 57, 61, 60), (55, 65, 66, 64), (67, 55, 64, 68), (60, 61, 66, 65), (20, 60, 65, 55), (71, 77, 85, 79), (70, 73, 81, 78), (73, 72, 80, 81), (75, 76, 84, 83), (42, 44, 74, 72), (43, 42, 72, 73), (53, 51, 75, 77), (44, 34, 71, 74), (78, 81, 89, 86), (81, 80, 88, 89), (83, 84, 92, 91), (82, 79, 87, 90), (76, 70, 78, 84), (77, 75, 83, 85), (72, 74, 82, 80), (74, 71, 79, 82), (93, 91, 69, 87), (91, 92, 86, 69), (69, 86, 89, 88), (87, 69, 88, 90), (79, 85, 93, 87), (84, 78, 86, 92), (85, 83, 91, 93), (80, 82, 90, 88), (96, 95, 130, 133), (97, 99, 135), (98, 96, 133, 134), (101, 94, 135), (45, 49, 102, 100), (40, 36, 96, 98), (47, 3, 94, 101), (36, 8, 95, 96), (105, 107, 112, 109), (107, 108, 113, 112), (32, 35, 108, 107), (1, 32, 107, 105), (112, 113, 119, 118), (111, 21, 114, 117), (104, 105, 109, 21), (106, 104, 21, 111), (118, 119, 123, 122), (117, 114, 110, 121), (109, 112, 118, 115), (21, 109, 115, 114), (122, 123, 128, 127), (121, 110, 116, 126), (115, 118, 122, 120), (114, 115, 120, 110), (128, 125, 124, 127), (125, 126, 116, 124), (120, 122, 127, 124), (110, 120, 124, 116), (100, 102, 131, 129), (95, 100, 129, 130), (94, 97, 135), (103, 101, 135), (132, 134, 133), (133, 130, 132), (130, 129, 132), (129, 131, 132)])
me_cube_001.polygons.foreach_set('use_smooth', [True] * 120)
me_cube_001.polygons.foreach_set('material_index', [2, 2, 2, 2, 2, 2, 2, 0, 2, 2, 0, 2, 1, 1, 2, 2, 1, 2, 2, 2, 2, 2, 2, 1, 2, 2, 2, 2, 2, 2, 2, 2, 2, 1, 2, 1, 0, 0, 2, 2, 2, 2, 2, 2, 2, 2, 2, 2, 1, 1, 1, 1, 0, 0, 1, 1, 0, 0, 0, 0, 1, 1, 1, 1, 1, 1, 1, 1, 0, 0, 1, 0, 1, 1, 1, 1, 0, 0, 0, 0, 0, 0, 1, 0, 1, 1, 1, 1, 0, 0, 0, 0, 2, 2, 2, 2, 1, 1, 2, 2, 1, 1, 1, 1, 1, 1, 1, 1, 0, 0, 1, 1, 1, 1, 1, 1, 1, 1, 1, 1])
me_cube_001.materials.append(mat_black)
me_cube_001.materials.append(mat_metal)
me_cube_001.materials.append(mat_carapace)
me_cube_001.use_remesh_preserve_volume = False
me_cube_001.use_remesh_preserve_attributes = False
me_cube_001.use_mirror_vertex_groups = False
me_cube_001.update()
arm_armature = bpy.data.armatures.new('Armature')  # bones are not reproduced

# ---- objects
ob_sun = bpy.data.objects.new('Sun', light_sun)
ob_camera = bpy.data.objects.new('Camera', cam_camera_001)
ob_armature = bpy.data.objects.new('Armature', arm_armature)
ob_cylinder = bpy.data.objects.new('Cylinder', me_cylinder)
ob_sphere = bpy.data.objects.new('Sphere', me_sphere)
ob_cube = bpy.data.objects.new('Cube', me_cube_001)

# ---- transforms, parenting, visibility, modifiers, constraints
ob_sun.location = (-6.21, -4.279, 5.858)
ob_sun.rotation_euler = (0.9112, -0.669, -0.5446)
ob_sun.lineart.crease_threshold = 0.0
ob_camera.location = (-9.13, -4.5, 1.63)
ob_camera.rotation_euler = (1.571, -0.0, -1.134)
ob_camera.lineart.crease_threshold = 0.0
ob_armature.location = (0.0, 0.0, 1.817)
ob_armature.scale = (1.559, 1.559, 1.559)
ob_armature.hide_viewport = True
ob_armature.show_in_front = True
ob_armature.lineart.crease_threshold = 0.0
ob_cylinder.parent = ob_armature
ob_cylinder.location = (0.0, 0.0, 0.0)
ob_cylinder.lineart.crease_threshold = 0.0
_vg = ob_cylinder.vertex_groups.new(name='Body')
_vg = ob_cylinder.vertex_groups.new(name='Eye')
_vg = ob_cylinder.vertex_groups.new(name='Arm1.L')
for _i, _w in zip([0, 1, 2, 3, 4, 5, 6, 7, 8, 9, 10, 11, 12, 13, 14, 15, 16, 17, 18, 19, 20, 21, 22, 23], [1.0, 0.5874, 1.0, 0.4772, 1.0, 0.414, 1.0, 0.4714, 1.0, 0.4203, 1.0, 0.3898, 1.0, 0.4435, 1.0, 0.5474, 1.0, 1.0, 1.0, 1.0, 1.0, 1.0, 1.0, 1.0]): _vg.add([_i], _w, 'REPLACE')
_vg = ob_cylinder.vertex_groups.new(name='Arm2.L')
for _i, _w in zip([1, 3, 5, 7, 9, 11, 13, 15, 16, 17, 18, 19, 20, 21, 22, 23, 24, 25, 26, 27, 28, 29, 30, 31, 32, 33, 34, 35, 36, 37, 38, 39], [1.0, 1.0, 1.0, 1.0, 1.0, 1.0, 1.0, 1.0, 0.413, 0.414, 0.5298, 0.5427, 0.4536, 0.4566, 0.4416, 0.4069, 1.0, 1.0, 1.0, 1.0, 1.0, 1.0, 1.0, 1.0, 0.5862, 0.5836, 0.5106, 0.3642, 0.4562, 0.4728, 0.514, 0.4775]): _vg.add([_i], _w, 'REPLACE')
_vg = ob_cylinder.vertex_groups.new(name='Arm3.L')
for _i, _w in zip([24, 25, 26, 27, 28, 29, 30, 31, 32, 33, 34, 35, 36, 37, 38, 39, 40, 41, 42, 43, 44, 45, 46, 47, 48, 49, 50, 51, 52, 53, 54, 55], [0.4945, 0.4615, 0.4859, 0.4976, 0.3901, 0.4927, 0.4955, 0.4272, 1.0, 1.0, 1.0, 1.0, 1.0, 1.0, 1.0, 1.0, 1.0, 1.0, 1.0, 1.0, 1.0, 1.0, 1.0, 1.0, 0.4567, 0.5522, 0.4311, 0.5152, 0.5881, 0.5288, 0.4812, 0.4631]): _vg.add([_i], _w, 'REPLACE')
_vg = ob_cylinder.vertex_groups.new(name='Arm4.L')
for _i, _w in zip([32, 33, 34, 35, 36, 37, 38, 39, 40, 41, 42, 43, 44, 45, 46, 47, 48, 49, 50, 51, 52, 53, 54, 55, 56, 57, 58, 59, 60, 61, 62, 63, 64, 65, 66, 67, 68, 69, 70, 71], [0.2759, 0.175, 0.2885, 0.2198, 0.2352, 0.2411, 0.2344, 0.2347, 0.5246, 0.5258, 0.4964, 0.4291, 0.4953, 0.6764, 0.494, 0.4211, 1.0, 1.0, 1.0, 1.0, 1.0, 1.0, 1.0, 1.0, 1.0, 1.0, 1.0, 1.0, 1.0, 1.0, 1.0, 1.0, 0.4138, 0.5979, 0.474, 0.5888, 0.4669, 0.5029, 0.4767, 0.4145]): _vg.add([_i], _w, 'REPLACE')
_vg = ob_cylinder.vertex_groups.new(name='Arm5.L')
for _i, _w in zip([56, 57, 58, 59, 60, 61, 62, 63, 64, 65, 66, 67, 68, 69, 70, 71, 72, 73, 74, 75, 76, 77, 78, 79, 80, 81, 82, 83, 84, 85, 86, 87, 88, 89, 90, 91, 92, 93, 94, 95, 96, 97, 98, 99, 100, 101, 102, 103], [0.6255, 0.4101, 0.4677, 0.5883, 0.4428, 0.4611, 0.4208, 0.4927, 1.0, 1.0, 1.0, 1.0, 1.0, 1.0, 1.0, 1.0, 1.0, 1.0, 1.0, 1.0, 1.0, 1.0, 1.0, 1.0, 0.4452, 0.4126, 0.4729, 0.4659, 0.5891, 0.6914, 0.4819, 0.4362, 0.2673, 0.2744, 0.2805, 0.3819, 0.3838, 0.2515, 0.2926, 0.2959, 0.2557, 0.2587, 0.3183, 0.1882, 0.1396, 0.1366, 0.2436, 0.2415]): _vg.add([_i], _w, 'REPLACE')
_vg = ob_cylinder.vertex_groups.new(name='Arm6.L')
for _i, _w in zip([72, 73, 74, 75, 76, 77, 78, 79, 80, 81, 82, 83, 84, 85, 86, 87, 88, 89, 90, 91, 92, 93, 94, 95, 96, 97, 98, 99, 100, 101, 102, 103, 104], [0.4303, 0.5058, 0.5004, 0.4371, 0.4174, 0.4362, 0.4487, 0.494, 1.0, 1.0, 1.0, 1.0, 1.0, 1.0, 1.0, 1.0, 1.0, 1.0, 1.0, 1.0, 1.0, 1.0, 1.0, 1.0, 1.0, 1.0, 1.0, 1.0, 1.0, 1.0, 1.0, 1.0, 1.0]): _vg.add([_i], _w, 'REPLACE')
_vg = ob_cylinder.vertex_groups.new(name='Arm1.R')
_vg = ob_cylinder.vertex_groups.new(name='Arm2.R.001')
_vg = ob_cylinder.vertex_groups.new(name='Arm3.R')
_vg = ob_cylinder.vertex_groups.new(name='Arm4.R')
_vg = ob_cylinder.vertex_groups.new(name='Arm5.R')
_vg = ob_cylinder.vertex_groups.new(name='Arm6.R')
_vg = ob_cylinder.vertex_groups.new(name='ArmIK2.L')
for _i, _w in zip([42, 43, 44, 45, 46, 47, 48, 49, 50, 51, 52, 53, 54, 55, 56, 57, 58, 59, 60, 61, 62, 63, 67, 68], [0.0, 0.0, 0.0, 0.0, 0.0, 0.0, 0.0, 0.0, 0.0, 0.0, 0.0, 0.0, 0.0, 0.0, 0.0, 0.0, 0.0, 0.0, 0.0, 0.0, 0.0, 0.0, 0.0, 0.0]): _vg.add([_i], _w, 'REPLACE')
_vg = ob_cylinder.vertex_groups.new(name='ArmIK1.L')
_vg = ob_cylinder.vertex_groups.new(name='ArmPole2.L')
_vg = ob_cylinder.vertex_groups.new(name='ArmPole1.L')
_vg = ob_cylinder.vertex_groups.new(name='ArmIK2.R')
_vg = ob_cylinder.vertex_groups.new(name='ArmIK1.R')
_vg = ob_cylinder.vertex_groups.new(name='ArmPole2.R')
_vg = ob_cylinder.vertex_groups.new(name='ArmPole1.R')
_vg = ob_cylinder.vertex_groups.new(name='Arm2.R')
_m = ob_cylinder.modifiers.new('Mirror', 'MIRROR')
_m = ob_cylinder.modifiers.new('Armature', 'ARMATURE')
_m.object = ob_armature
ob_sphere.parent = ob_armature
ob_sphere.location = (0.0, -0.8249, 0.0)
ob_sphere.lineart.crease_threshold = 0.0
_vg = ob_sphere.vertex_groups.new(name='Body')
_vg = ob_sphere.vertex_groups.new(name='Eye')
_vg.add([0, 1, 2, 3, 4, 5, 6, 7, 8, 9, 10, 11, 12, 13, 14, 15, 16, 17, 18, 19, 20, 21, 22, 23, 24, 25, 26, 27, 28, 29, 30, 31, 32, 33, 34, 35, 36, 37, 38, 39, 40, 41, 42, 43, 44, 45, 46, 47, 48, 49, 50, 51, 52, 53, 54, 55, 56, 57, 58, 59, 60, 61, 62, 63, 64, 65, 66, 67, 68, 69, 70, 71, 72, 73, 74, 75, 76, 77, 78, 79, 80, 81, 82, 83, 84, 85, 86, 87, 88, 89, 90, 91, 92, 93, 94, 95, 96, 97, 98, 99, 100, 101, 102, 103, 104, 105, 106, 107, 108, 109, 110, 111, 112, 113, 114, 115, 116, 117, 118, 119, 120, 121, 122, 123, 124, 125, 126, 127, 128, 129, 130, 131, 132, 133], 1.0, 'REPLACE')
_vg = ob_sphere.vertex_groups.new(name='Arm1.L')
_vg = ob_sphere.vertex_groups.new(name='Arm2.L')
_vg = ob_sphere.vertex_groups.new(name='Arm3.L')
_vg = ob_sphere.vertex_groups.new(name='Arm4.L')
_vg = ob_sphere.vertex_groups.new(name='Arm5.L')
_vg = ob_sphere.vertex_groups.new(name='Arm6.L')
_vg = ob_sphere.vertex_groups.new(name='Arm1.R')
_vg = ob_sphere.vertex_groups.new(name='Arm2.R.001')
_vg = ob_sphere.vertex_groups.new(name='Arm3.R')
_vg = ob_sphere.vertex_groups.new(name='Arm4.R')
_vg = ob_sphere.vertex_groups.new(name='Arm5.R')
_vg = ob_sphere.vertex_groups.new(name='Arm6.R')
_vg = ob_sphere.vertex_groups.new(name='ArmIK2.L')
_vg = ob_sphere.vertex_groups.new(name='ArmIK1.L')
_vg = ob_sphere.vertex_groups.new(name='ArmPole2.L')
_vg = ob_sphere.vertex_groups.new(name='ArmPole1.L')
_vg = ob_sphere.vertex_groups.new(name='ArmIK2.R')
_vg = ob_sphere.vertex_groups.new(name='ArmIK1.R')
_vg = ob_sphere.vertex_groups.new(name='ArmPole2.R')
_vg = ob_sphere.vertex_groups.new(name='ArmPole1.R')
_vg = ob_sphere.vertex_groups.new(name='Arm2.R')
_m = ob_sphere.modifiers.new('Mirror', 'MIRROR')
_m.use_clip = True
_m = ob_sphere.modifiers.new('Armature', 'ARMATURE')
_m.object = ob_armature
ob_cube.parent = ob_armature
ob_cube.location = (0.0, 0.0, 0.0)
ob_cube.lineart.crease_threshold = 0.0
_vg = ob_cube.vertex_groups.new(name='Body')
_vg.add([0, 1, 2, 3, 4, 5, 6, 7, 8, 9, 10, 11, 12, 13, 14, 15, 16, 17, 18, 19, 20, 21, 22, 23, 24, 25, 26, 27, 28, 29, 30, 31, 32, 33, 34, 35, 36, 37, 38, 39, 40, 41, 42, 43, 44, 45, 46, 47, 48, 49, 50, 51, 52, 53, 54, 55, 56, 57, 58, 59, 60, 61, 62, 63, 64, 65, 66, 67, 68, 69, 70, 71, 72, 73, 74, 75, 76, 77, 78, 79, 80, 81, 82, 83, 84, 85, 86, 87, 88, 89, 90, 91, 92, 93, 94, 95, 96, 97, 98, 99, 100, 101, 102, 103, 104, 105, 106, 107, 108, 109, 110, 111, 112, 113, 114, 115, 116, 117, 118, 119, 120, 121, 122, 123, 124, 125, 126, 127, 128, 129, 130, 131, 132, 133, 134, 135], 1.0, 'REPLACE')
_vg = ob_cube.vertex_groups.new(name='Eye')
_vg = ob_cube.vertex_groups.new(name='Arm1.L')
_vg = ob_cube.vertex_groups.new(name='Arm2.L')
_vg = ob_cube.vertex_groups.new(name='Arm3.L')
_vg = ob_cube.vertex_groups.new(name='Arm4.L')
_vg = ob_cube.vertex_groups.new(name='Arm5.L')
_vg = ob_cube.vertex_groups.new(name='Arm6.L')
_vg = ob_cube.vertex_groups.new(name='Arm1.R')
_vg = ob_cube.vertex_groups.new(name='Arm2.R.001')
_vg = ob_cube.vertex_groups.new(name='Arm3.R')
_vg = ob_cube.vertex_groups.new(name='Arm4.R')
_vg = ob_cube.vertex_groups.new(name='Arm5.R')
_vg = ob_cube.vertex_groups.new(name='Arm6.R')
_vg = ob_cube.vertex_groups.new(name='ArmIK2.L')
_vg = ob_cube.vertex_groups.new(name='ArmIK1.L')
_vg = ob_cube.vertex_groups.new(name='ArmPole2.L')
_vg = ob_cube.vertex_groups.new(name='ArmPole1.L')
_vg = ob_cube.vertex_groups.new(name='ArmIK2.R')
_vg = ob_cube.vertex_groups.new(name='ArmIK1.R')
_vg = ob_cube.vertex_groups.new(name='ArmPole2.R')
_vg = ob_cube.vertex_groups.new(name='ArmPole1.R')
_vg = ob_cube.vertex_groups.new(name='Arm2.R')
_m = ob_cube.modifiers.new('Mirror', 'MIRROR')
_m.use_clip = True
_m = ob_cube.modifiers.new('Armature', 'ARMATURE')
_m.object = ob_armature

# ---- collection membership
col_collection_1.objects.link(ob_sun)
col_collection_1.objects.link(ob_camera)
col_collection_1.objects.link(ob_armature)
col_collection_1.objects.link(ob_cylinder)
col_collection_1.objects.link(ob_sphere)
col_collection_1.objects.link(ob_cube)

# ---- scene / render settings (as saved in the file)
scene.camera = ob_camera
scene.frame_start = 1; scene.frame_end = 20; scene.frame_set(1)
scene.render.engine = 'BLENDER_EEVEE_NEXT'
scene.render.resolution_x = 128
scene.render.resolution_y = 128
scene.render.dither_intensity = 0.0
scene.render.film_transparent = True
scene.render.line_thickness = 0.4
scene.cycles.use_denoising = False
scene.cycles.samples = 128
scene.cycles.sampling_pattern = 'TABULATED_SOBOL'
scene.cycles.use_adaptive_sampling = False
scene.cycles.use_light_tree = False
scene.cycles.blur_glossy = 0.0
scene.cycles.sample_clamp_indirect = 0.0
scene.view_settings.view_transform = 'Standard'
bpy.context.view_layer.update()
